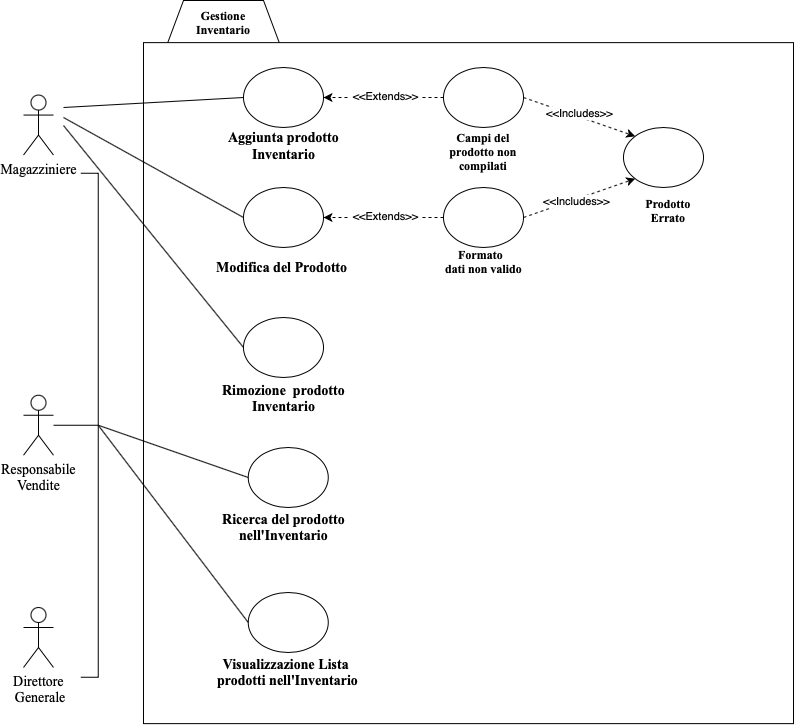

The diagram above was exported from draw.io. Its source (the exported page's mxGraphModel, read from the mxfile embedded in the PNG):
<mxGraphModel dx="946" dy="673" grid="1" gridSize="10" guides="1" tooltips="1" connect="1" arrows="1" fold="1" page="1" pageScale="1" pageWidth="827" pageHeight="1169" math="0" shadow="0">
  <root>
    <mxCell id="0" />
    <mxCell id="1" parent="0" />
    <mxCell id="a_w7ONJ3W2yyLTA47ird-15" value="" style="shape=hexagon;perimeter=hexagonPerimeter2;whiteSpace=wrap;html=1;fixedSize=1;" parent="1" vertex="1">
      <mxGeometry x="170" y="73" width="120" height="107" as="geometry" />
    </mxCell>
    <mxCell id="a_w7ONJ3W2yyLTA47ird-19" value="" style="rounded=0;whiteSpace=wrap;html=1;verticalAlign=bottom;" parent="1" vertex="1">
      <mxGeometry x="150" y="115.13" width="650" height="681" as="geometry" />
    </mxCell>
    <mxCell id="a_w7ONJ3W2yyLTA47ird-16" value="&lt;div&gt;&lt;font face=&quot;Times New Roman&quot;&gt;&lt;span style=&quot;font-size: 14px&quot;&gt;Magazziniere&lt;/span&gt;&lt;/font&gt;&lt;/div&gt;" style="shape=umlActor;verticalLabelPosition=bottom;verticalAlign=top;html=1;outlineConnect=0;" parent="1" vertex="1">
      <mxGeometry x="30" y="167.56" width="30" height="60" as="geometry" />
    </mxCell>
    <mxCell id="a_w7ONJ3W2yyLTA47ird-17" value="&lt;font face=&quot;Times New Roman&quot;&gt;&lt;span style=&quot;font-size: 14px&quot;&gt;Responsabile&lt;br&gt;Vendite&lt;/span&gt;&lt;/font&gt;" style="shape=umlActor;verticalLabelPosition=bottom;verticalAlign=top;html=1;outlineConnect=0;" parent="1" vertex="1">
      <mxGeometry x="30" y="467.75" width="30" height="60" as="geometry" />
    </mxCell>
    <mxCell id="a_w7ONJ3W2yyLTA47ird-20" value="&lt;div&gt;&lt;br&gt;&lt;/div&gt;&lt;div&gt;&lt;br&gt;&lt;/div&gt;&lt;div&gt;&lt;br&gt;&lt;/div&gt;&lt;div&gt;&lt;br&gt;&lt;/div&gt;&lt;div&gt;&lt;br&gt;&lt;/div&gt;&lt;div&gt;&lt;br&gt;&lt;/div&gt;" style="ellipse;whiteSpace=wrap;html=1;" parent="1" vertex="1">
      <mxGeometry x="250" y="140" width="80" height="60" as="geometry" />
    </mxCell>
    <mxCell id="a_w7ONJ3W2yyLTA47ird-22" value="&lt;div&gt;&lt;font face=&quot;Times New Roman&quot;&gt;&lt;span style=&quot;font-size: 14px&quot;&gt;&lt;b&gt;Ricerca del prodotto nell'Inventario&lt;/b&gt;&lt;/span&gt;&lt;/font&gt;&lt;/div&gt;" style="text;html=1;strokeColor=none;fillColor=none;align=center;verticalAlign=middle;whiteSpace=wrap;rounded=0;" parent="1" vertex="1">
      <mxGeometry x="218.75" y="590" width="142.5" height="20" as="geometry" />
    </mxCell>
    <mxCell id="a_w7ONJ3W2yyLTA47ird-23" value="&lt;div align=&quot;center&quot;&gt;&lt;font face=&quot;Times New Roman&quot;&gt;&lt;b&gt;Gestione&lt;/b&gt;&lt;/font&gt;&lt;/div&gt;&lt;div align=&quot;center&quot;&gt;&lt;font face=&quot;Times New Roman&quot;&gt;&lt;b&gt;Inventario&lt;/b&gt;&lt;/font&gt;&lt;/div&gt;" style="text;html=1;strokeColor=none;fillColor=none;align=center;verticalAlign=middle;whiteSpace=wrap;rounded=0;" parent="1" vertex="1">
      <mxGeometry x="210" y="85.13" width="40" height="20" as="geometry" />
    </mxCell>
    <mxCell id="a_w7ONJ3W2yyLTA47ird-24" value="&lt;div&gt;&lt;br&gt;&lt;/div&gt;&lt;div&gt;&lt;br&gt;&lt;/div&gt;&lt;div&gt;&lt;br&gt;&lt;/div&gt;&lt;div&gt;&lt;br&gt;&lt;/div&gt;&lt;div&gt;&lt;br&gt;&lt;/div&gt;&lt;div&gt;&lt;br&gt;&lt;/div&gt;" style="ellipse;whiteSpace=wrap;html=1;" parent="1" vertex="1">
      <mxGeometry x="250" y="260" width="80" height="60" as="geometry" />
    </mxCell>
    <mxCell id="a_w7ONJ3W2yyLTA47ird-25" value="&lt;div&gt;&lt;br&gt;&lt;/div&gt;&lt;div&gt;&lt;br&gt;&lt;/div&gt;&lt;div&gt;&lt;br&gt;&lt;/div&gt;&lt;div&gt;&lt;br&gt;&lt;/div&gt;&lt;div&gt;&lt;br&gt;&lt;/div&gt;&lt;div&gt;&lt;br&gt;&lt;/div&gt;" style="ellipse;whiteSpace=wrap;html=1;" parent="1" vertex="1">
      <mxGeometry x="254.75" y="665" width="80" height="60" as="geometry" />
    </mxCell>
    <mxCell id="a_w7ONJ3W2yyLTA47ird-26" value="&lt;div&gt;&lt;br&gt;&lt;/div&gt;&lt;div&gt;&lt;br&gt;&lt;/div&gt;&lt;div&gt;&lt;br&gt;&lt;/div&gt;&lt;div&gt;&lt;br&gt;&lt;/div&gt;&lt;div&gt;&lt;br&gt;&lt;/div&gt;&lt;div&gt;&lt;br&gt;&lt;/div&gt;" style="ellipse;whiteSpace=wrap;html=1;" parent="1" vertex="1">
      <mxGeometry x="254.75" y="520" width="80" height="60" as="geometry" />
    </mxCell>
    <mxCell id="a_w7ONJ3W2yyLTA47ird-27" value="" style="endArrow=none;html=1;entryX=0;entryY=0.5;entryDx=0;entryDy=0;" parent="1" target="a_w7ONJ3W2yyLTA47ird-20" edge="1">
      <mxGeometry width="50" height="50" relative="1" as="geometry">
        <mxPoint x="70" y="180" as="sourcePoint" />
        <mxPoint x="330" y="340" as="targetPoint" />
      </mxGeometry>
    </mxCell>
    <mxCell id="a_w7ONJ3W2yyLTA47ird-28" value="" style="endArrow=none;html=1;entryX=0;entryY=0.5;entryDx=0;entryDy=0;" parent="1" target="a_w7ONJ3W2yyLTA47ird-24" edge="1">
      <mxGeometry width="50" height="50" relative="1" as="geometry">
        <mxPoint x="70" y="190" as="sourcePoint" />
        <mxPoint x="330" y="350" as="targetPoint" />
      </mxGeometry>
    </mxCell>
    <mxCell id="a_w7ONJ3W2yyLTA47ird-29" value="" style="shape=partialRectangle;whiteSpace=wrap;html=1;bottom=1;right=1;left=1;top=0;fillColor=none;routingCenterX=-0.5;rotation=-90;" parent="1" vertex="1">
      <mxGeometry x="-156" y="489" width="504" height="17.5" as="geometry" />
    </mxCell>
    <mxCell id="a_w7ONJ3W2yyLTA47ird-30" value="&lt;font face=&quot;Times New Roman&quot;&gt;&lt;span style=&quot;font-size: 14px&quot;&gt;&lt;b&gt;Rimozione &amp;nbsp;prodotto Inventario&lt;/b&gt;&lt;/span&gt;&lt;/font&gt;" style="text;html=1;strokeColor=none;fillColor=none;align=center;verticalAlign=middle;whiteSpace=wrap;rounded=0;" parent="1" vertex="1">
      <mxGeometry x="217.5" y="460.75" width="145" height="20" as="geometry" />
    </mxCell>
    <mxCell id="a_w7ONJ3W2yyLTA47ird-31" value="&lt;font face=&quot;Times New Roman&quot; style=&quot;font-size: 14px&quot;&gt;&lt;span style=&quot;font-size: 14px&quot;&gt;&lt;b style=&quot;font-size: 14px&quot;&gt;Aggiunta prodotto Inventario&lt;/b&gt;&lt;/span&gt;&lt;/font&gt;" style="text;html=1;strokeColor=none;fillColor=none;align=center;verticalAlign=middle;whiteSpace=wrap;rounded=0;fontSize=14;" parent="1" vertex="1">
      <mxGeometry x="217.5" y="207.56" width="145" height="20" as="geometry" />
    </mxCell>
    <mxCell id="a_w7ONJ3W2yyLTA47ird-32" value="&lt;b style=&quot;font-family: &amp;#34;times new roman&amp;#34; ; font-size: 14px&quot;&gt;Modifica del Prodotto&amp;nbsp;&lt;br&gt;&lt;/b&gt;" style="text;html=1;strokeColor=none;fillColor=none;align=center;verticalAlign=middle;whiteSpace=wrap;rounded=0;" parent="1" vertex="1">
      <mxGeometry x="217.5" y="330" width="145" height="20" as="geometry" />
    </mxCell>
    <mxCell id="a_w7ONJ3W2yyLTA47ird-33" value="&lt;font face=&quot;Times New Roman&quot;&gt;&lt;span style=&quot;font-size: 14px&quot;&gt;&lt;b&gt;Visualizzazione Lista&amp;nbsp;&lt;br&gt;prodotti nell'Inventario&lt;br&gt;&lt;/b&gt;&lt;/span&gt;&lt;/font&gt;" style="text;html=1;strokeColor=none;fillColor=none;align=center;verticalAlign=middle;whiteSpace=wrap;rounded=0;" parent="1" vertex="1">
      <mxGeometry x="222.25" y="735" width="145" height="20" as="geometry" />
    </mxCell>
    <mxCell id="a_w7ONJ3W2yyLTA47ird-34" value="&lt;div&gt;&lt;br&gt;&lt;/div&gt;&lt;div&gt;&lt;br&gt;&lt;/div&gt;&lt;div&gt;&lt;br&gt;&lt;/div&gt;&lt;div&gt;&lt;br&gt;&lt;/div&gt;&lt;div&gt;&lt;br&gt;&lt;/div&gt;&lt;div&gt;&lt;br&gt;&lt;/div&gt;" style="ellipse;whiteSpace=wrap;html=1;" parent="1" vertex="1">
      <mxGeometry x="250" y="390" width="80" height="60" as="geometry" />
    </mxCell>
    <mxCell id="a_w7ONJ3W2yyLTA47ird-35" value="" style="endArrow=none;html=1;exitX=0;exitY=0.5;exitDx=0;exitDy=0;" parent="1" source="a_w7ONJ3W2yyLTA47ird-34" edge="1">
      <mxGeometry width="50" height="50" relative="1" as="geometry">
        <mxPoint x="370" y="320" as="sourcePoint" />
        <mxPoint x="70" y="198" as="targetPoint" />
      </mxGeometry>
    </mxCell>
    <mxCell id="a_w7ONJ3W2yyLTA47ird-37" value="" style="endArrow=none;html=1;exitX=0.5;exitY=1;exitDx=0;exitDy=0;entryX=0;entryY=0.5;entryDx=0;entryDy=0;" parent="1" source="a_w7ONJ3W2yyLTA47ird-29" target="a_w7ONJ3W2yyLTA47ird-26" edge="1">
      <mxGeometry width="50" height="50" relative="1" as="geometry">
        <mxPoint x="400" y="460" as="sourcePoint" />
        <mxPoint x="450" y="410" as="targetPoint" />
      </mxGeometry>
    </mxCell>
    <mxCell id="a_w7ONJ3W2yyLTA47ird-38" value="" style="endArrow=none;html=1;exitX=0.5;exitY=1;exitDx=0;exitDy=0;entryX=0;entryY=0.5;entryDx=0;entryDy=0;" parent="1" source="a_w7ONJ3W2yyLTA47ird-29" target="a_w7ONJ3W2yyLTA47ird-25" edge="1">
      <mxGeometry width="50" height="50" relative="1" as="geometry">
        <mxPoint x="160" y="400" as="sourcePoint" />
        <mxPoint x="450" y="410" as="targetPoint" />
      </mxGeometry>
    </mxCell>
    <mxCell id="a_w7ONJ3W2yyLTA47ird-40" value="&lt;font face=&quot;Times New Roman&quot;&gt;&lt;span style=&quot;font-size: 14px&quot;&gt;Direttore&lt;br&gt;&amp;nbsp;Generale&lt;/span&gt;&lt;/font&gt;" style="shape=umlActor;verticalLabelPosition=bottom;verticalAlign=top;html=1;outlineConnect=0;" parent="1" vertex="1">
      <mxGeometry x="30" y="680" width="30" height="60" as="geometry" />
    </mxCell>
    <mxCell id="a_w7ONJ3W2yyLTA47ird-41" value="" style="endArrow=none;html=1;exitX=0.5;exitY=1;exitDx=0;exitDy=0;" parent="1" source="a_w7ONJ3W2yyLTA47ird-29" target="a_w7ONJ3W2yyLTA47ird-17" edge="1">
      <mxGeometry width="50" height="50" relative="1" as="geometry">
        <mxPoint x="150" y="510" as="sourcePoint" />
        <mxPoint x="200" y="460" as="targetPoint" />
      </mxGeometry>
    </mxCell>
    <mxCell id="a_w7ONJ3W2yyLTA47ird-3" value="&lt;div&gt;&lt;br&gt;&lt;/div&gt;&lt;div&gt;&lt;br&gt;&lt;/div&gt;&lt;div&gt;&lt;br&gt;&lt;/div&gt;&lt;div&gt;&lt;br&gt;&lt;/div&gt;&lt;div&gt;&lt;br&gt;&lt;/div&gt;&lt;div&gt;&lt;br&gt;&lt;/div&gt;" style="ellipse;whiteSpace=wrap;html=1;verticalAlign=bottom;" parent="1" vertex="1">
      <mxGeometry x="450" y="140" width="80" height="60" as="geometry" />
    </mxCell>
    <mxCell id="a_w7ONJ3W2yyLTA47ird-4" value="" style="endArrow=classic;html=1;dashed=1;exitX=0;exitY=0.5;exitDx=0;exitDy=0;entryX=1;entryY=0.5;entryDx=0;entryDy=0;verticalAlign=bottom;" parent="1" source="a_w7ONJ3W2yyLTA47ird-6" target="a_w7ONJ3W2yyLTA47ird-24" edge="1">
      <mxGeometry width="50" height="50" relative="1" as="geometry">
        <mxPoint x="690" y="328.5" as="sourcePoint" />
        <mxPoint x="470" y="160" as="targetPoint" />
      </mxGeometry>
    </mxCell>
    <mxCell id="a_w7ONJ3W2yyLTA47ird-5" value="&amp;nbsp;&amp;lt;&amp;lt;Extends&amp;gt;&amp;gt;&amp;nbsp;" style="edgeLabel;html=1;align=center;verticalAlign=middle;resizable=0;points=[];" parent="a_w7ONJ3W2yyLTA47ird-4" vertex="1" connectable="0">
      <mxGeometry x="-0.0125" y="1" relative="1" as="geometry">
        <mxPoint y="-3" as="offset" />
      </mxGeometry>
    </mxCell>
    <mxCell id="a_w7ONJ3W2yyLTA47ird-6" value="&lt;div&gt;&lt;br&gt;&lt;/div&gt;&lt;div&gt;&lt;br&gt;&lt;/div&gt;&lt;div&gt;&lt;br&gt;&lt;/div&gt;&lt;div&gt;&lt;br&gt;&lt;/div&gt;&lt;div&gt;&lt;br&gt;&lt;/div&gt;&lt;div&gt;&lt;br&gt;&lt;/div&gt;" style="ellipse;whiteSpace=wrap;html=1;verticalAlign=bottom;" parent="1" vertex="1">
      <mxGeometry x="450" y="260" width="80" height="60" as="geometry" />
    </mxCell>
    <mxCell id="a_w7ONJ3W2yyLTA47ird-7" value="&lt;font face=&quot;Times New Roman&quot;&gt;&lt;b&gt;Formato &amp;nbsp;&lt;br&gt;dati non valido&lt;/b&gt;&lt;/font&gt;" style="text;html=1;strokeColor=none;fillColor=none;align=center;verticalAlign=bottom;whiteSpace=wrap;rounded=0;" parent="1" vertex="1">
      <mxGeometry x="417.5" y="331" width="145" height="20" as="geometry" />
    </mxCell>
    <mxCell id="a_w7ONJ3W2yyLTA47ird-8" value="&lt;div&gt;&lt;br&gt;&lt;/div&gt;&lt;div&gt;&lt;br&gt;&lt;/div&gt;&lt;div&gt;&lt;br&gt;&lt;/div&gt;&lt;div&gt;&lt;br&gt;&lt;/div&gt;&lt;div&gt;&lt;br&gt;&lt;/div&gt;&lt;div&gt;&lt;br&gt;&lt;/div&gt;" style="ellipse;whiteSpace=wrap;html=1;verticalAlign=bottom;" parent="1" vertex="1">
      <mxGeometry x="630" y="200" width="80" height="60" as="geometry" />
    </mxCell>
    <mxCell id="a_w7ONJ3W2yyLTA47ird-9" value="&lt;font face=&quot;Times New Roman&quot;&gt;&lt;b&gt;Prodotto Errato&lt;br&gt;&lt;/b&gt;&lt;/font&gt;" style="text;html=1;strokeColor=none;fillColor=none;align=center;verticalAlign=bottom;whiteSpace=wrap;rounded=0;" parent="1" vertex="1">
      <mxGeometry x="640" y="280" width="70" height="20" as="geometry" />
    </mxCell>
    <mxCell id="a_w7ONJ3W2yyLTA47ird-10" value="" style="endArrow=classic;html=1;dashed=1;entryX=0;entryY=0;entryDx=0;entryDy=0;exitX=1;exitY=0.5;exitDx=0;exitDy=0;verticalAlign=bottom;" parent="1" source="a_w7ONJ3W2yyLTA47ird-3" target="a_w7ONJ3W2yyLTA47ird-8" edge="1">
      <mxGeometry width="50" height="50" relative="1" as="geometry">
        <mxPoint x="902.5" y="447" as="sourcePoint" />
        <mxPoint x="742.5" y="447" as="targetPoint" />
      </mxGeometry>
    </mxCell>
    <mxCell id="a_w7ONJ3W2yyLTA47ird-11" value="&amp;nbsp;&amp;lt;&amp;lt;Includes&amp;gt;&amp;gt;&amp;nbsp;" style="edgeLabel;html=1;align=center;verticalAlign=middle;resizable=0;points=[];" parent="a_w7ONJ3W2yyLTA47ird-10" vertex="1" connectable="0">
      <mxGeometry x="-0.0125" y="1" relative="1" as="geometry">
        <mxPoint y="-3" as="offset" />
      </mxGeometry>
    </mxCell>
    <mxCell id="a_w7ONJ3W2yyLTA47ird-12" value="" style="endArrow=classic;html=1;dashed=1;entryX=0;entryY=1;entryDx=0;entryDy=0;exitX=1;exitY=0.5;exitDx=0;exitDy=0;verticalAlign=bottom;" parent="1" source="a_w7ONJ3W2yyLTA47ird-6" target="a_w7ONJ3W2yyLTA47ird-8" edge="1">
      <mxGeometry width="50" height="50" relative="1" as="geometry">
        <mxPoint x="660" y="360" as="sourcePoint" />
        <mxPoint x="746.7157287525381" y="161.21320343559637" as="targetPoint" />
      </mxGeometry>
    </mxCell>
    <mxCell id="a_w7ONJ3W2yyLTA47ird-46" value="&amp;lt;&amp;lt;Includes&amp;gt;&amp;gt;" style="edgeLabel;html=1;align=center;verticalAlign=middle;resizable=0;points=[];" parent="a_w7ONJ3W2yyLTA47ird-12" vertex="1" connectable="0">
      <mxGeometry x="-0.0847" y="-1" relative="1" as="geometry">
        <mxPoint x="1" as="offset" />
      </mxGeometry>
    </mxCell>
    <mxCell id="a_w7ONJ3W2yyLTA47ird-14" value="&lt;font face=&quot;Times New Roman&quot;&gt;&lt;b&gt;Campi del prodotto non compilati&lt;/b&gt;&lt;/font&gt;" style="text;html=1;strokeColor=none;fillColor=none;align=center;verticalAlign=bottom;whiteSpace=wrap;rounded=0;" parent="1" vertex="1">
      <mxGeometry x="455" y="227.56" width="70" height="20" as="geometry" />
    </mxCell>
    <mxCell id="PrDrWU65EMqaRZ-ttvCU-6" value="" style="endArrow=classic;html=1;dashed=1;exitX=0;exitY=0.5;exitDx=0;exitDy=0;entryX=1;entryY=0.5;entryDx=0;entryDy=0;verticalAlign=bottom;" parent="1" source="a_w7ONJ3W2yyLTA47ird-3" target="a_w7ONJ3W2yyLTA47ird-20" edge="1">
      <mxGeometry width="50" height="50" relative="1" as="geometry">
        <mxPoint x="450" y="247.56" as="sourcePoint" />
        <mxPoint x="337.5" y="247.56" as="targetPoint" />
      </mxGeometry>
    </mxCell>
    <mxCell id="PrDrWU65EMqaRZ-ttvCU-7" value="&amp;nbsp;&amp;lt;&amp;lt;Extends&amp;gt;&amp;gt;&amp;nbsp;" style="edgeLabel;html=1;align=center;verticalAlign=middle;resizable=0;points=[];" parent="PrDrWU65EMqaRZ-ttvCU-6" vertex="1" connectable="0">
      <mxGeometry x="-0.0125" y="1" relative="1" as="geometry">
        <mxPoint y="-3" as="offset" />
      </mxGeometry>
    </mxCell>
  </root>
</mxGraphModel>